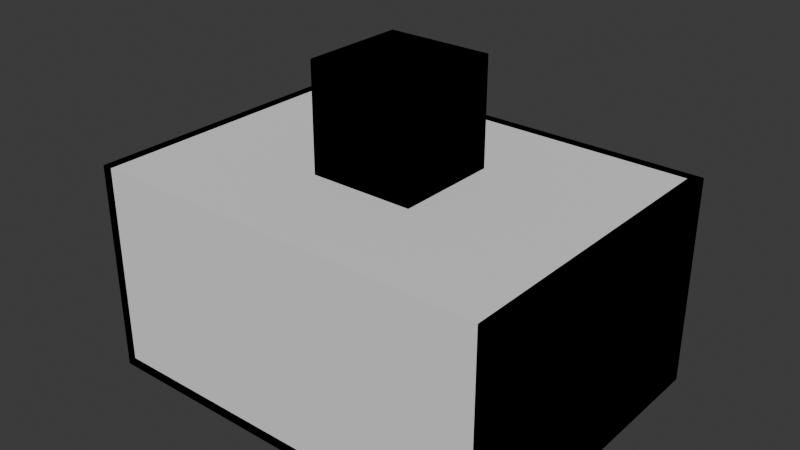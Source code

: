 # Source: castle_stone_greybox.blend  (saved by Blender 5.0.119; exported with 4.5.12 LTS)
import bpy
from mathutils import Matrix  # noqa: F401  (used for matrix-valued properties, if any)

bpy.ops.wm.read_factory_settings(use_empty=True)
scene = bpy.context.scene
scene.name = 'Scene'

# ---- collections
col_pcg_piece__mur_droit = bpy.data.collections.new('PCG_PIECE__mur_droit'); scene.collection.children.link(col_pcg_piece__mur_droit)
col_pcg_piece__angle = bpy.data.collections.new('PCG_PIECE__angle'); scene.collection.children.link(col_pcg_piece__angle)
col_pcg_piece__tour = bpy.data.collections.new('PCG_PIECE__tour'); scene.collection.children.link(col_pcg_piece__tour)
col_pcg_piece__entree = bpy.data.collections.new('PCG_PIECE__entree'); scene.collection.children.link(col_pcg_piece__entree)
col_pcg_piece__great_hall = bpy.data.collections.new('PCG_PIECE__great_hall'); scene.collection.children.link(col_pcg_piece__great_hall)

# ---- world
world_world = bpy.data.worlds.new('World'); scene.world = world_world
world_world.use_nodes = True; world_world.node_tree.nodes.clear()
_N = world_world.node_tree.nodes; _L = world_world.node_tree.links
n0 = _N.new('ShaderNodeOutputWorld'); n0.name = 'World Output'; n0.location = (200, 100)
n1 = _N.new('ShaderNodeBackground'); n1.name = 'Background'; n1.location = (-200, 100)
n1.inputs[0].default_value = (0.05088, 0.05088, 0.05088, 1.0)
_L.new(n1.outputs[0], n0.inputs[0])
n0.is_active_output = True
world_world.color = (0.05088, 0.05088, 0.05088)
world_world.sun_shadow_jitter_overblur = 0.0

# ---- meshes
me_mur_droit_render_0 = bpy.data.meshes.new('mur_droit_render_0')
me_mur_droit_render_0.from_pydata([(-2.0, -0.25, 0.0), (2.0, -0.25, 0.0), (2.0, 0.25, 0.0), (-2.0, 0.25, 0.0), (-2.0, -0.25, 4.0), (2.0, -0.25, 4.0), (2.0, 0.25, 4.0), (-2.0, 0.25, 4.0)], [], [(0, 3, 2, 1), (4, 5, 6, 7), (0, 1, 5, 4), (1, 2, 6, 5), (2, 3, 7, 6), (3, 0, 4, 7)])
me_mur_droit_render_0.update()
me_pcg_collision__mur_droit_0 = bpy.data.meshes.new('PCG_COLLISION__mur_droit_0')
me_pcg_collision__mur_droit_0.from_pydata([(-2.0, -0.25, 0.0), (2.0, -0.25, 0.0), (2.0, 0.25, 0.0), (-2.0, 0.25, 0.0), (-2.0, -0.25, 4.0), (2.0, -0.25, 4.0), (2.0, 0.25, 4.0), (-2.0, 0.25, 4.0)], [], [(0, 3, 2, 1), (4, 5, 6, 7), (0, 1, 5, 4), (1, 2, 6, 5), (2, 3, 7, 6), (3, 0, 4, 7)])
me_pcg_collision__mur_droit_0.update()
me_pcg_lod1__mur_droit_0 = bpy.data.meshes.new('PCG_LOD1__mur_droit_0')
me_pcg_lod1__mur_droit_0.from_pydata([(-2.0, -0.25, 0.0), (2.0, -0.25, 0.0), (2.0, 0.25, 0.0), (-2.0, 0.25, 0.0), (-2.0, -0.25, 4.0), (2.0, -0.25, 4.0), (2.0, 0.25, 4.0), (-2.0, 0.25, 4.0)], [], [(0, 3, 2, 1), (4, 5, 6, 7), (0, 1, 5, 4), (1, 2, 6, 5), (2, 3, 7, 6), (3, 0, 4, 7)])
me_pcg_lod1__mur_droit_0.update()
me_angle_render_0 = bpy.data.meshes.new('angle_render_0')
me_angle_render_0.from_pydata([(-0.25, -0.25, 0.0), (0.25, -0.25, 0.0), (0.25, 0.25, 0.0), (-0.25, 0.25, 0.0), (-0.25, -0.25, 4.0), (0.25, -0.25, 4.0), (0.25, 0.25, 4.0), (-0.25, 0.25, 4.0)], [], [(0, 3, 2, 1), (4, 5, 6, 7), (0, 1, 5, 4), (1, 2, 6, 5), (2, 3, 7, 6), (3, 0, 4, 7)])
me_angle_render_0.update()
me_pcg_collision__angle_0 = bpy.data.meshes.new('PCG_COLLISION__angle_0')
me_pcg_collision__angle_0.from_pydata([(-0.25, -0.25, 0.0), (0.25, -0.25, 0.0), (0.25, 0.25, 0.0), (-0.25, 0.25, 0.0), (-0.25, -0.25, 4.0), (0.25, -0.25, 4.0), (0.25, 0.25, 4.0), (-0.25, 0.25, 4.0)], [], [(0, 3, 2, 1), (4, 5, 6, 7), (0, 1, 5, 4), (1, 2, 6, 5), (2, 3, 7, 6), (3, 0, 4, 7)])
me_pcg_collision__angle_0.update()
me_pcg_lod1__angle_0 = bpy.data.meshes.new('PCG_LOD1__angle_0')
me_pcg_lod1__angle_0.from_pydata([(-0.25, -0.25, 0.0), (0.25, -0.25, 0.0), (0.25, 0.25, 0.0), (-0.25, 0.25, 0.0), (-0.25, -0.25, 4.0), (0.25, -0.25, 4.0), (0.25, 0.25, 4.0), (-0.25, 0.25, 4.0)], [], [(0, 3, 2, 1), (4, 5, 6, 7), (0, 1, 5, 4), (1, 2, 6, 5), (2, 3, 7, 6), (3, 0, 4, 7)])
me_pcg_lod1__angle_0.update()
me_tour_render_0 = bpy.data.meshes.new('tour_render_0')
me_tour_render_0.from_pydata([(-2.0, -2.0, 0.0), (2.0, -2.0, 0.0), (2.0, 2.0, 0.0), (-2.0, 2.0, 0.0), (-2.0, -2.0, 12.0), (2.0, -2.0, 12.0), (2.0, 2.0, 12.0), (-2.0, 2.0, 12.0)], [], [(0, 3, 2, 1), (4, 5, 6, 7), (0, 1, 5, 4), (1, 2, 6, 5), (2, 3, 7, 6), (3, 0, 4, 7)])
me_tour_render_0.update()
me_pcg_collision__tour_0 = bpy.data.meshes.new('PCG_COLLISION__tour_0')
me_pcg_collision__tour_0.from_pydata([(-2.0, -2.0, 0.0), (2.0, -2.0, 0.0), (2.0, 2.0, 0.0), (-2.0, 2.0, 0.0), (-2.0, -2.0, 12.0), (2.0, -2.0, 12.0), (2.0, 2.0, 12.0), (-2.0, 2.0, 12.0)], [], [(0, 3, 2, 1), (4, 5, 6, 7), (0, 1, 5, 4), (1, 2, 6, 5), (2, 3, 7, 6), (3, 0, 4, 7)])
me_pcg_collision__tour_0.update()
me_pcg_lod1__tour_0 = bpy.data.meshes.new('PCG_LOD1__tour_0')
me_pcg_lod1__tour_0.from_pydata([(-2.0, -2.0, 0.0), (2.0, -2.0, 0.0), (2.0, 2.0, 0.0), (-2.0, 2.0, 0.0), (-2.0, -2.0, 12.0), (2.0, -2.0, 12.0), (2.0, 2.0, 12.0), (-2.0, 2.0, 12.0)], [], [(0, 3, 2, 1), (4, 5, 6, 7), (0, 1, 5, 4), (1, 2, 6, 5), (2, 3, 7, 6), (3, 0, 4, 7)])
me_pcg_lod1__tour_0.update()
me_entree_render_0 = bpy.data.meshes.new('entree_render_0')
me_entree_render_0.from_pydata([(-2.0, -0.25, 0.0), (-0.8, -0.25, 0.0), (-0.8, 0.25, 0.0), (-2.0, 0.25, 0.0), (-2.0, -0.25, 4.0), (-0.8, -0.25, 4.0), (-0.8, 0.25, 4.0), (-2.0, 0.25, 4.0)], [], [(0, 3, 2, 1), (4, 5, 6, 7), (0, 1, 5, 4), (1, 2, 6, 5), (2, 3, 7, 6), (3, 0, 4, 7)])
me_entree_render_0.update()
me_entree_render_1 = bpy.data.meshes.new('entree_render_1')
me_entree_render_1.from_pydata([(0.8, -0.25, 0.0), (2.0, -0.25, 0.0), (2.0, 0.25, 0.0), (0.8, 0.25, 0.0), (0.8, -0.25, 4.0), (2.0, -0.25, 4.0), (2.0, 0.25, 4.0), (0.8, 0.25, 4.0)], [], [(0, 3, 2, 1), (4, 5, 6, 7), (0, 1, 5, 4), (1, 2, 6, 5), (2, 3, 7, 6), (3, 0, 4, 7)])
me_entree_render_1.update()
me_entree_render_2 = bpy.data.meshes.new('entree_render_2')
me_entree_render_2.from_pydata([(-0.8, -0.25, 3.0), (0.8, -0.25, 3.0), (0.8, 0.25, 3.0), (-0.8, 0.25, 3.0), (-0.8, -0.25, 4.0), (0.8, -0.25, 4.0), (0.8, 0.25, 4.0), (-0.8, 0.25, 4.0)], [], [(0, 3, 2, 1), (4, 5, 6, 7), (0, 1, 5, 4), (1, 2, 6, 5), (2, 3, 7, 6), (3, 0, 4, 7)])
me_entree_render_2.update()
me_pcg_collision__entree_0 = bpy.data.meshes.new('PCG_COLLISION__entree_0')
me_pcg_collision__entree_0.from_pydata([(-2.0, -0.25, 0.0), (-0.8, -0.25, 0.0), (-0.8, 0.25, 0.0), (-2.0, 0.25, 0.0), (-2.0, -0.25, 4.0), (-0.8, -0.25, 4.0), (-0.8, 0.25, 4.0), (-2.0, 0.25, 4.0)], [], [(0, 3, 2, 1), (4, 5, 6, 7), (0, 1, 5, 4), (1, 2, 6, 5), (2, 3, 7, 6), (3, 0, 4, 7)])
me_pcg_collision__entree_0.update()
me_pcg_collision__entree_1 = bpy.data.meshes.new('PCG_COLLISION__entree_1')
me_pcg_collision__entree_1.from_pydata([(0.8, -0.25, 0.0), (2.0, -0.25, 0.0), (2.0, 0.25, 0.0), (0.8, 0.25, 0.0), (0.8, -0.25, 4.0), (2.0, -0.25, 4.0), (2.0, 0.25, 4.0), (0.8, 0.25, 4.0)], [], [(0, 3, 2, 1), (4, 5, 6, 7), (0, 1, 5, 4), (1, 2, 6, 5), (2, 3, 7, 6), (3, 0, 4, 7)])
me_pcg_collision__entree_1.update()
me_pcg_collision__entree_2 = bpy.data.meshes.new('PCG_COLLISION__entree_2')
me_pcg_collision__entree_2.from_pydata([(-0.8, -0.25, 3.0), (0.8, -0.25, 3.0), (0.8, 0.25, 3.0), (-0.8, 0.25, 3.0), (-0.8, -0.25, 4.0), (0.8, -0.25, 4.0), (0.8, 0.25, 4.0), (-0.8, 0.25, 4.0)], [], [(0, 3, 2, 1), (4, 5, 6, 7), (0, 1, 5, 4), (1, 2, 6, 5), (2, 3, 7, 6), (3, 0, 4, 7)])
me_pcg_collision__entree_2.update()
me_pcg_lod1__entree_0 = bpy.data.meshes.new('PCG_LOD1__entree_0')
me_pcg_lod1__entree_0.from_pydata([(-2.0, -0.25, 0.0), (2.0, -0.25, 0.0), (2.0, 0.25, 0.0), (-2.0, 0.25, 0.0), (-2.0, -0.25, 4.0), (2.0, -0.25, 4.0), (2.0, 0.25, 4.0), (-2.0, 0.25, 4.0)], [], [(0, 3, 2, 1), (4, 5, 6, 7), (0, 1, 5, 4), (1, 2, 6, 5), (2, 3, 7, 6), (3, 0, 4, 7)])
me_pcg_lod1__entree_0.update()
me_great_hall_render_0 = bpy.data.meshes.new('great_hall_render_0')
me_great_hall_render_0.from_pydata([(-8.0, -6.0, 0.0), (8.0, -6.0, 0.0), (8.0, 6.0, 0.0), (-8.0, 6.0, 0.0), (-8.0, -6.0, 0.4), (8.0, -6.0, 0.4), (8.0, 6.0, 0.4), (-8.0, 6.0, 0.4)], [], [(0, 3, 2, 1), (4, 5, 6, 7), (0, 1, 5, 4), (1, 2, 6, 5), (2, 3, 7, 6), (3, 0, 4, 7)])
me_great_hall_render_0.update()
me_great_hall_render_1 = bpy.data.meshes.new('great_hall_render_1')
me_great_hall_render_1.from_pydata([(-8.0, 5.6, 0.0), (8.0, 5.6, 0.0), (8.0, 6.0, 0.0), (-8.0, 6.0, 0.0), (-8.0, 5.6, 8.0), (8.0, 5.6, 8.0), (8.0, 6.0, 8.0), (-8.0, 6.0, 8.0)], [], [(0, 3, 2, 1), (4, 5, 6, 7), (0, 1, 5, 4), (1, 2, 6, 5), (2, 3, 7, 6), (3, 0, 4, 7)])
me_great_hall_render_1.update()
me_great_hall_render_2 = bpy.data.meshes.new('great_hall_render_2')
me_great_hall_render_2.from_pydata([(-8.0, -6.0, 0.0), (-7.6, -6.0, 0.0), (-7.6, 6.0, 0.0), (-8.0, 6.0, 0.0), (-8.0, -6.0, 8.0), (-7.6, -6.0, 8.0), (-7.6, 6.0, 8.0), (-8.0, 6.0, 8.0)], [], [(0, 3, 2, 1), (4, 5, 6, 7), (0, 1, 5, 4), (1, 2, 6, 5), (2, 3, 7, 6), (3, 0, 4, 7)])
me_great_hall_render_2.update()
me_great_hall_render_3 = bpy.data.meshes.new('great_hall_render_3')
me_great_hall_render_3.from_pydata([(7.6, -6.0, 0.0), (8.0, -6.0, 0.0), (8.0, 6.0, 0.0), (7.6, 6.0, 0.0), (7.6, -6.0, 8.0), (8.0, -6.0, 8.0), (8.0, 6.0, 8.0), (7.6, 6.0, 8.0)], [], [(0, 3, 2, 1), (4, 5, 6, 7), (0, 1, 5, 4), (1, 2, 6, 5), (2, 3, 7, 6), (3, 0, 4, 7)])
me_great_hall_render_3.update()
me_pcg_collision__great_hall_0 = bpy.data.meshes.new('PCG_COLLISION__great_hall_0')
me_pcg_collision__great_hall_0.from_pydata([(-8.0, -6.0, 0.0), (8.0, -6.0, 0.0), (8.0, 6.0, 0.0), (-8.0, 6.0, 0.0), (-8.0, -6.0, 0.4), (8.0, -6.0, 0.4), (8.0, 6.0, 0.4), (-8.0, 6.0, 0.4)], [], [(0, 3, 2, 1), (4, 5, 6, 7), (0, 1, 5, 4), (1, 2, 6, 5), (2, 3, 7, 6), (3, 0, 4, 7)])
me_pcg_collision__great_hall_0.update()
me_pcg_collision__great_hall_1 = bpy.data.meshes.new('PCG_COLLISION__great_hall_1')
me_pcg_collision__great_hall_1.from_pydata([(-8.0, 5.6, 0.0), (8.0, 5.6, 0.0), (8.0, 6.0, 0.0), (-8.0, 6.0, 0.0), (-8.0, 5.6, 8.0), (8.0, 5.6, 8.0), (8.0, 6.0, 8.0), (-8.0, 6.0, 8.0)], [], [(0, 3, 2, 1), (4, 5, 6, 7), (0, 1, 5, 4), (1, 2, 6, 5), (2, 3, 7, 6), (3, 0, 4, 7)])
me_pcg_collision__great_hall_1.update()
me_pcg_collision__great_hall_2 = bpy.data.meshes.new('PCG_COLLISION__great_hall_2')
me_pcg_collision__great_hall_2.from_pydata([(-8.0, -6.0, 0.0), (-7.6, -6.0, 0.0), (-7.6, 6.0, 0.0), (-8.0, 6.0, 0.0), (-8.0, -6.0, 8.0), (-7.6, -6.0, 8.0), (-7.6, 6.0, 8.0), (-8.0, 6.0, 8.0)], [], [(0, 3, 2, 1), (4, 5, 6, 7), (0, 1, 5, 4), (1, 2, 6, 5), (2, 3, 7, 6), (3, 0, 4, 7)])
me_pcg_collision__great_hall_2.update()
me_pcg_collision__great_hall_3 = bpy.data.meshes.new('PCG_COLLISION__great_hall_3')
me_pcg_collision__great_hall_3.from_pydata([(7.6, -6.0, 0.0), (8.0, -6.0, 0.0), (8.0, 6.0, 0.0), (7.6, 6.0, 0.0), (7.6, -6.0, 8.0), (8.0, -6.0, 8.0), (8.0, 6.0, 8.0), (7.6, 6.0, 8.0)], [], [(0, 3, 2, 1), (4, 5, 6, 7), (0, 1, 5, 4), (1, 2, 6, 5), (2, 3, 7, 6), (3, 0, 4, 7)])
me_pcg_collision__great_hall_3.update()
me_pcg_lod1__great_hall_0 = bpy.data.meshes.new('PCG_LOD1__great_hall_0')
me_pcg_lod1__great_hall_0.from_pydata([(-8.0, -6.0, 0.0), (8.0, -6.0, 0.0), (8.0, 6.0, 0.0), (-8.0, 6.0, 0.0), (-8.0, -6.0, 8.0), (8.0, -6.0, 8.0), (8.0, 6.0, 8.0), (-8.0, 6.0, 8.0)], [], [(0, 3, 2, 1), (4, 5, 6, 7), (0, 1, 5, 4), (1, 2, 6, 5), (2, 3, 7, 6), (3, 0, 4, 7)])
me_pcg_lod1__great_hall_0.update()

# ---- objects
ob_pcg_root__mur_droit = bpy.data.objects.new('PCG_ROOT__mur_droit', None)
ob_mur_droit_render_0 = bpy.data.objects.new('mur_droit_render_0', me_mur_droit_render_0)
ob_pcg_collision__mur_droit_0 = bpy.data.objects.new('PCG_COLLISION__mur_droit_0', me_pcg_collision__mur_droit_0)
ob_pcg_lod1__mur_droit_0 = bpy.data.objects.new('PCG_LOD1__mur_droit_0', me_pcg_lod1__mur_droit_0)
ob_pcg_socket__mur_droit_west = bpy.data.objects.new('PCG_SOCKET__mur_droit_west', None)
ob_pcg_socket__mur_droit_east = bpy.data.objects.new('PCG_SOCKET__mur_droit_east', None)
ob_pcg_root__angle = bpy.data.objects.new('PCG_ROOT__angle', None)
ob_angle_render_0 = bpy.data.objects.new('angle_render_0', me_angle_render_0)
ob_pcg_collision__angle_0 = bpy.data.objects.new('PCG_COLLISION__angle_0', me_pcg_collision__angle_0)
ob_pcg_lod1__angle_0 = bpy.data.objects.new('PCG_LOD1__angle_0', me_pcg_lod1__angle_0)
ob_pcg_socket__angle_west = bpy.data.objects.new('PCG_SOCKET__angle_west', None)
ob_pcg_socket__angle_south = bpy.data.objects.new('PCG_SOCKET__angle_south', None)
ob_pcg_root__tour = bpy.data.objects.new('PCG_ROOT__tour', None)
ob_tour_render_0 = bpy.data.objects.new('tour_render_0', me_tour_render_0)
ob_pcg_collision__tour_0 = bpy.data.objects.new('PCG_COLLISION__tour_0', me_pcg_collision__tour_0)
ob_pcg_lod1__tour_0 = bpy.data.objects.new('PCG_LOD1__tour_0', me_pcg_lod1__tour_0)
ob_pcg_socket__tour_attach = bpy.data.objects.new('PCG_SOCKET__tour_attach', None)
ob_pcg_root__entree = bpy.data.objects.new('PCG_ROOT__entree', None)
ob_entree_render_0 = bpy.data.objects.new('entree_render_0', me_entree_render_0)
ob_entree_render_1 = bpy.data.objects.new('entree_render_1', me_entree_render_1)
ob_entree_render_2 = bpy.data.objects.new('entree_render_2', me_entree_render_2)
ob_pcg_collision__entree_0 = bpy.data.objects.new('PCG_COLLISION__entree_0', me_pcg_collision__entree_0)
ob_pcg_collision__entree_1 = bpy.data.objects.new('PCG_COLLISION__entree_1', me_pcg_collision__entree_1)
ob_pcg_collision__entree_2 = bpy.data.objects.new('PCG_COLLISION__entree_2', me_pcg_collision__entree_2)
ob_pcg_lod1__entree_0 = bpy.data.objects.new('PCG_LOD1__entree_0', me_pcg_lod1__entree_0)
ob_pcg_socket__entree_west = bpy.data.objects.new('PCG_SOCKET__entree_west', None)
ob_pcg_socket__entree_east = bpy.data.objects.new('PCG_SOCKET__entree_east', None)
ob_pcg_socket__entree_door_out = bpy.data.objects.new('PCG_SOCKET__entree_door_out', None)
ob_pcg_root__great_hall = bpy.data.objects.new('PCG_ROOT__great_hall', None)
ob_great_hall_render_0 = bpy.data.objects.new('great_hall_render_0', me_great_hall_render_0)
ob_great_hall_render_1 = bpy.data.objects.new('great_hall_render_1', me_great_hall_render_1)
ob_great_hall_render_2 = bpy.data.objects.new('great_hall_render_2', me_great_hall_render_2)
ob_great_hall_render_3 = bpy.data.objects.new('great_hall_render_3', me_great_hall_render_3)
ob_pcg_collision__great_hall_0 = bpy.data.objects.new('PCG_COLLISION__great_hall_0', me_pcg_collision__great_hall_0)
ob_pcg_collision__great_hall_1 = bpy.data.objects.new('PCG_COLLISION__great_hall_1', me_pcg_collision__great_hall_1)
ob_pcg_collision__great_hall_2 = bpy.data.objects.new('PCG_COLLISION__great_hall_2', me_pcg_collision__great_hall_2)
ob_pcg_collision__great_hall_3 = bpy.data.objects.new('PCG_COLLISION__great_hall_3', me_pcg_collision__great_hall_3)
ob_pcg_lod1__great_hall_0 = bpy.data.objects.new('PCG_LOD1__great_hall_0', me_pcg_lod1__great_hall_0)
ob_pcg_socket__great_hall_entry = bpy.data.objects.new('PCG_SOCKET__great_hall_entry', None)

# ---- transforms, parenting, visibility, modifiers, constraints
ob_pcg_root__mur_droit.location = (0.0, 0.0, 0.0)
ob_mur_droit_render_0.location = (0.0, 0.0, 0.0)
ob_pcg_collision__mur_droit_0.location = (0.0, 0.0, 0.0)
ob_pcg_lod1__mur_droit_0.location = (0.0, 0.0, 0.0)
ob_pcg_socket__mur_droit_west.location = (-2.0, 0.0, 2.0)
ob_pcg_socket__mur_droit_west.rotation_euler = (0.0, -0.0, 1.571)
ob_pcg_socket__mur_droit_west.empty_display_type = 'ARROWS'
ob_pcg_socket__mur_droit_east.location = (2.0, 0.0, 2.0)
ob_pcg_socket__mur_droit_east.rotation_euler = (0.0, 0.0, -1.571)
ob_pcg_socket__mur_droit_east.empty_display_type = 'ARROWS'
ob_pcg_root__angle.location = (0.0, 0.0, 0.0)
ob_angle_render_0.location = (0.0, 0.0, 0.0)
ob_pcg_collision__angle_0.location = (0.0, 0.0, 0.0)
ob_pcg_lod1__angle_0.location = (0.0, 0.0, 0.0)
ob_pcg_socket__angle_west.location = (-0.25, 0.0, 2.0)
ob_pcg_socket__angle_west.rotation_euler = (0.0, -0.0, 1.571)
ob_pcg_socket__angle_west.empty_display_type = 'ARROWS'
ob_pcg_socket__angle_south.location = (0.0, -0.25, 2.0)
ob_pcg_socket__angle_south.rotation_euler = (0.0, -0.0, 3.142)
ob_pcg_socket__angle_south.empty_display_type = 'ARROWS'
ob_pcg_root__tour.location = (0.0, 0.0, 0.0)
ob_tour_render_0.location = (0.0, 0.0, 0.0)
ob_pcg_collision__tour_0.location = (0.0, 0.0, 0.0)
ob_pcg_lod1__tour_0.location = (0.0, 0.0, 0.0)
ob_pcg_socket__tour_attach.location = (2.0, 0.0, 2.0)
ob_pcg_socket__tour_attach.rotation_euler = (0.0, 0.0, -1.571)
ob_pcg_socket__tour_attach.empty_display_type = 'ARROWS'
ob_pcg_root__entree.location = (0.0, 0.0, 0.0)
ob_entree_render_0.location = (0.0, 0.0, 0.0)
ob_entree_render_1.location = (0.0, 0.0, 0.0)
ob_entree_render_2.location = (0.0, 0.0, 0.0)
ob_pcg_collision__entree_0.location = (0.0, 0.0, 0.0)
ob_pcg_collision__entree_1.location = (0.0, 0.0, 0.0)
ob_pcg_collision__entree_2.location = (0.0, 0.0, 0.0)
ob_pcg_lod1__entree_0.location = (0.0, 0.0, 0.0)
ob_pcg_socket__entree_west.location = (-2.0, 0.0, 2.0)
ob_pcg_socket__entree_west.rotation_euler = (0.0, -0.0, 1.571)
ob_pcg_socket__entree_west.empty_display_type = 'ARROWS'
ob_pcg_socket__entree_east.location = (2.0, 0.0, 2.0)
ob_pcg_socket__entree_east.rotation_euler = (0.0, 0.0, -1.571)
ob_pcg_socket__entree_east.empty_display_type = 'ARROWS'
ob_pcg_socket__entree_door_out.location = (0.0, 0.25, 1.5)
ob_pcg_socket__entree_door_out.empty_display_type = 'ARROWS'
ob_pcg_root__great_hall.location = (0.0, 0.0, 0.0)
ob_great_hall_render_0.location = (0.0, 0.0, 0.0)
ob_great_hall_render_1.location = (0.0, 0.0, 0.0)
ob_great_hall_render_2.location = (0.0, 0.0, 0.0)
ob_great_hall_render_3.location = (0.0, 0.0, 0.0)
ob_pcg_collision__great_hall_0.location = (0.0, 0.0, 0.0)
ob_pcg_collision__great_hall_1.location = (0.0, 0.0, 0.0)
ob_pcg_collision__great_hall_2.location = (0.0, 0.0, 0.0)
ob_pcg_collision__great_hall_3.location = (0.0, 0.0, 0.0)
ob_pcg_lod1__great_hall_0.location = (0.0, 0.0, 0.0)
ob_pcg_socket__great_hall_entry.location = (0.0, -6.0, 1.5)
ob_pcg_socket__great_hall_entry.rotation_euler = (0.0, -0.0, 3.142)
ob_pcg_socket__great_hall_entry.empty_display_type = 'ARROWS'

# ---- collection membership
col_pcg_piece__mur_droit.objects.link(ob_pcg_root__mur_droit)
col_pcg_piece__mur_droit.objects.link(ob_mur_droit_render_0)
col_pcg_piece__mur_droit.objects.link(ob_pcg_collision__mur_droit_0)
col_pcg_piece__mur_droit.objects.link(ob_pcg_lod1__mur_droit_0)
col_pcg_piece__mur_droit.objects.link(ob_pcg_socket__mur_droit_west)
col_pcg_piece__mur_droit.objects.link(ob_pcg_socket__mur_droit_east)
col_pcg_piece__angle.objects.link(ob_pcg_root__angle)
col_pcg_piece__angle.objects.link(ob_angle_render_0)
col_pcg_piece__angle.objects.link(ob_pcg_collision__angle_0)
col_pcg_piece__angle.objects.link(ob_pcg_lod1__angle_0)
col_pcg_piece__angle.objects.link(ob_pcg_socket__angle_west)
col_pcg_piece__angle.objects.link(ob_pcg_socket__angle_south)
col_pcg_piece__tour.objects.link(ob_pcg_root__tour)
col_pcg_piece__tour.objects.link(ob_tour_render_0)
col_pcg_piece__tour.objects.link(ob_pcg_collision__tour_0)
col_pcg_piece__tour.objects.link(ob_pcg_lod1__tour_0)
col_pcg_piece__tour.objects.link(ob_pcg_socket__tour_attach)
col_pcg_piece__entree.objects.link(ob_pcg_root__entree)
col_pcg_piece__entree.objects.link(ob_entree_render_0)
col_pcg_piece__entree.objects.link(ob_entree_render_1)
col_pcg_piece__entree.objects.link(ob_entree_render_2)
col_pcg_piece__entree.objects.link(ob_pcg_collision__entree_0)
col_pcg_piece__entree.objects.link(ob_pcg_collision__entree_1)
col_pcg_piece__entree.objects.link(ob_pcg_collision__entree_2)
col_pcg_piece__entree.objects.link(ob_pcg_lod1__entree_0)
col_pcg_piece__entree.objects.link(ob_pcg_socket__entree_west)
col_pcg_piece__entree.objects.link(ob_pcg_socket__entree_east)
col_pcg_piece__entree.objects.link(ob_pcg_socket__entree_door_out)
col_pcg_piece__great_hall.objects.link(ob_pcg_root__great_hall)
col_pcg_piece__great_hall.objects.link(ob_great_hall_render_0)
col_pcg_piece__great_hall.objects.link(ob_great_hall_render_1)
col_pcg_piece__great_hall.objects.link(ob_great_hall_render_2)
col_pcg_piece__great_hall.objects.link(ob_great_hall_render_3)
col_pcg_piece__great_hall.objects.link(ob_pcg_collision__great_hall_0)
col_pcg_piece__great_hall.objects.link(ob_pcg_collision__great_hall_1)
col_pcg_piece__great_hall.objects.link(ob_pcg_collision__great_hall_2)
col_pcg_piece__great_hall.objects.link(ob_pcg_collision__great_hall_3)
col_pcg_piece__great_hall.objects.link(ob_pcg_lod1__great_hall_0)
col_pcg_piece__great_hall.objects.link(ob_pcg_socket__great_hall_entry)

# ---- scene / render settings (as saved in the file)
scene.frame_start = 1; scene.frame_end = 250; scene.frame_set(1)
scene.render.engine = 'BLENDER_EEVEE_NEXT'
scene.render.bake_bias = 0.0
scene.render.bake_samples = 0
scene.cycles.sampling_pattern = 'TABULATED_SOBOL'
scene.eevee.use_volume_custom_range = False
bpy.context.view_layer.update()

# ---- added for rendering (the .blend has no active camera and no usable light): camera, sun
cam_auto = bpy.data.cameras.new('AutoCamera')
cam_auto.lens = 50.0
cam_auto.sensor_width = 36.0
cam_auto.clip_end = 1000.0
ob_auto_camera = bpy.data.objects.new('AutoCamera', cam_auto)
scene.collection.objects.link(ob_auto_camera)
ob_auto_camera.location = (21.5798, -25.8957, 23.2638)
ob_auto_camera.rotation_euler = (1.09748, -7.21219e-08, 0.694738)
scene.camera = ob_auto_camera
light_auto_sun = bpy.data.lights.new('AutoSun', 'SUN')
light_auto_sun.energy = 3.0
light_auto_sun.angle = 0.0523599
ob_auto_sun = bpy.data.objects.new('AutoSun', light_auto_sun)
scene.collection.objects.link(ob_auto_sun)
ob_auto_sun.rotation_euler = (0.872665, 0.174533, 0.523599)
bpy.context.view_layer.update()
